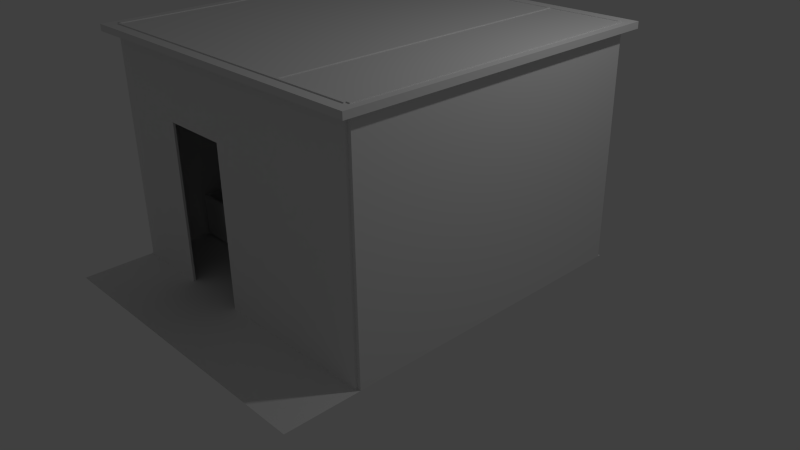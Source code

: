 # Source: environement.blend  (saved by Blender 2.75.0; exported with 4.5.12 LTS)
import bpy
from mathutils import Matrix  # noqa: F401  (used for matrix-valued properties, if any)

bpy.ops.wm.read_factory_settings(use_empty=True)
scene = bpy.context.scene
scene.name = 'Scene'

# ---- collections
col_collection_1 = bpy.data.collections.new('Collection 1'); scene.collection.children.link(col_collection_1)

# ---- world
world_world = bpy.data.worlds.new('World'); scene.world = world_world
world_world.color = (0.05088, 0.05088, 0.05088)
world_world.use_sun_shadow = False
world_world.sun_shadow_jitter_overblur = 0.0
world_world.cycles.sampling_method = 'MANUAL'
world_world.cycles.sample_map_resolution = 256

# ---- cameras
cam_camera = bpy.data.cameras.new('Camera')
cam_camera.clip_end = 100.0
cam_camera.lens = 35.0
cam_camera.sensor_width = 32.0
cam_camera.sensor_height = 18.0
cam_camera.ortho_scale = 7.314
cam_camera.dof.focus_distance = 0.0
cam_camera.dof.aperture_fstop = 128.0

# ---- lights
light_lamp = bpy.data.lights.new('Lamp', 'POINT')
light_lamp.transmission_factor = 0.0
light_lamp.cutoff_distance = 30.0
light_lamp.energy = 100.0
light_lamp.shadow_buffer_clip_start = 1.001
light_lamp.shadow_soft_size = 0.1
light_lamp.shadow_maximum_resolution = 0.006
light_lamp.use_absolute_resolution = True
light_lamp.cycles.use_multiple_importance_sampling = False

# ---- meshes
me_floor_walls = bpy.data.meshes.new('floor_walls')
me_floor_walls.from_pydata([(-2.0, -2.0, 0.0), (2.0, -2.0, 0.0), (-2.0, 2.0, 0.0), (2.0, 2.0, 0.0), (1.0, -2.0, 0.0), (1.0, 2.0, 0.0), (1.034, -2.0, 0.0), (1.034, 2.0, 0.0), (-2.0, -2.03, 0.0), (2.0, -2.03, 0.0), (1.0, -2.03, 0.0), (1.034, -2.03, 0.0), (-0.1305, 2.0, 0.0), (-0.1305, -2.0, 0.0), (-0.1305, -2.03, 0.0), (-0.9718, 2.0, 0.0), (-1.021, -2.0, 0.0), (-1.021, -2.03, 0.0), (-2.0, -2.914, 0.0), (-2.0, -2.944, 0.0), (2.0, -2.944, 0.0), (1.0, -2.944, 0.0), (1.034, -2.944, 0.0), (-0.1305, -2.944, 0.0), (-0.9718, -2.944, 0.0), (-2.0, -2.0, 0.0), (-2.0, 2.0, 0.0), (-2.0, -2.03, 0.0), (-2.0, -2.944, 0.0), (-2.054, -2.0, 0.0), (-2.054, 2.0, 0.0), (-2.03, -2.03, 0.0), (-2.03, -2.944, 0.0), (-2.0, 2.043, 0.0), (2.0, 2.043, 0.0), (1.0, 2.043, 0.0), (1.034, 2.043, 0.0), (-0.1305, 2.043, 0.0), (-0.9718, 2.043, 0.0), (-2.0, 2.043, 0.0), (-2.054, 2.043, 0.0), (-2.0, -0.008632, 0.0), (2.0, -0.008632, 0.0), (1.0, -0.008632, 0.0), (1.034, -0.008632, 0.0), (-0.1305, -0.008632, 0.0), (-0.9718, -0.008632, 0.0), (-2.0, -0.008632, 0.0), (-2.054, -0.008632, 0.0), (2.0, 0.8985, 0.0), (1.0, 0.8985, 0.0), (1.034, 0.8985, 0.0), (-0.1305, 0.8985, 0.0), (-0.9718, 0.8985, 0.0), (-2.0, 0.8985, 0.0), (-2.0, 0.8985, 0.0), (-2.054, 0.8985, 0.0), (2.045, -2.0, 0.0), (2.045, 2.0, 0.0), (2.045, -2.03, 0.0), (2.045, -2.944, 0.0), (2.045, 2.043, 0.0), (2.045, -0.008632, 0.0), (2.045, 0.8985, 0.0), (1.034, -2.0, 2.058), (2.0, -2.0, 2.058), (2.0, 0.8985, 2.034), (2.0, 2.0, 2.058), (-0.9718, 2.0, 2.058), (-2.0, 2.0, 2.058), (-0.1305, -2.0, 2.044), (1.0, -2.0, 2.058), (1.034, 2.0, 2.058), (1.0, 2.0, 2.058), (1.0, 0.8985, 2.034), (1.034, 0.8985, 2.034), (1.034, -2.03, 2.058), (2.0, -2.03, 2.058), (-0.1305, -2.03, 2.044), (1.0, -2.03, 2.058), (-2.0, -2.0, 2.058), (-2.0, -2.03, 2.058), (-0.1305, 2.0, 2.058), (-1.021, -2.0, 2.044), (-1.021, -2.03, 2.044), (-2.0, -0.008632, 2.034), (-2.0, -2.0, 2.058), (-2.054, -0.008632, 2.034), (-2.054, -2.0, 2.058), (-2.0, 2.0, 2.058), (-2.054, 2.0, 2.058), (-0.9718, 2.043, 2.058), (-2.0, 2.043, 2.058), (1.034, 2.043, 2.058), (1.0, 2.043, 2.058), (2.0, 2.043, 2.058), (-0.1305, 2.043, 2.058), (-2.0, 2.043, 2.058), (-2.054, 2.043, 2.058), (2.0, -0.008632, 2.034), (1.0, -0.008632, 2.034), (1.034, -0.008632, 2.034), (-2.0, 0.8985, 2.034), (-2.054, 0.8985, 2.034), (2.045, 0.8985, 2.034), (2.045, 2.0, 2.058), (2.045, -2.0, 2.058), (2.045, -0.008632, 2.034), (1.034, -2.0, 2.991), (2.0, -2.0, 2.991), (2.0, 0.8985, 2.991), (2.0, 2.0, 2.991), (-0.9718, 2.0, 2.991), (-2.0, 2.0, 2.991), (-0.1305, -2.0, 2.991), (1.0, -2.0, 2.991), (1.034, 2.0, 2.991), (1.0, 2.0, 2.991), (1.0, 0.8985, 2.991), (1.034, 0.8985, 2.991), (1.034, -2.03, 2.991), (2.0, -2.03, 2.991), (-0.1305, -2.03, 2.991), (1.0, -2.03, 2.991), (-2.0, -2.0, 2.991), (-2.0, -2.03, 2.991), (-0.1305, 2.0, 2.991), (-0.9718, -2.0, 2.991), (-0.9718, -2.03, 2.991), (-2.0, -0.008632, 2.991), (-2.0, -2.0, 2.991), (-2.054, -0.008632, 2.991), (-2.054, -2.0, 2.991), (-2.0, 2.0, 2.991), (-2.054, 2.0, 2.991), (-0.9718, 2.043, 2.991), (-2.0, 2.043, 2.991), (1.034, 2.043, 2.991), (1.0, 2.043, 2.991), (2.0, 2.043, 2.991), (-0.1305, 2.043, 2.991), (-2.0, 2.043, 2.991), (-2.054, 2.043, 2.991), (2.0, -0.008632, 2.991), (1.0, -0.008632, 2.991), (1.034, -0.008632, 2.991), (-2.0, 0.8985, 2.991), (-2.054, 0.8985, 2.991), (2.045, 0.8985, 2.991), (2.045, 2.0, 2.991), (2.045, -2.0, 2.991), (2.045, -0.008632, 2.991), (-2.166, -2.168, 2.897), (-2.166, -2.168, 2.98), (-2.166, 2.177, 2.897), (-2.166, 2.177, 2.98), (2.147, -2.168, 2.897), (2.147, -2.168, 2.98), (2.147, 2.177, 2.897), (2.147, 2.177, 2.98)], [], [(51, 49, 3, 7), (52, 50, 5, 12), (26, 39, 97, 89), (10, 11, 76, 79), (29, 25, 86, 88), (33, 2, 69, 92), (1, 57, 106, 65), (53, 52, 12, 15), (54, 53, 15, 2), (13, 16, 17, 14), (14, 17, 24, 23), (8, 0, 18, 19), (17, 8, 19, 24), (10, 14, 23, 21), (11, 10, 21, 22), (9, 11, 22, 20), (19, 8, 27, 28), (0, 25, 27, 8), (54, 2, 26, 55), (28, 27, 31, 32), (25, 29, 31, 27), (14, 10, 79, 78), (8, 17, 84, 81), (30, 56, 103, 90), (26, 2, 33, 39), (62, 63, 104, 107), (11, 9, 77, 76), (16, 0, 80, 83), (55, 26, 89, 102), (57, 62, 107, 106), (0, 41, 47, 25), (0, 16, 46, 41), (16, 13, 45, 46), (51, 7, 72, 75), (13, 4, 43, 45), (6, 1, 42, 44), (56, 48, 87, 103), (41, 54, 55, 47), (41, 46, 53, 54), (46, 45, 52, 53), (43, 44, 51, 50), (45, 43, 50, 52), (44, 42, 49, 51), (15, 12, 82, 68), (7, 3, 67, 72), (47, 55, 102, 85), (1, 9, 59, 57), (9, 20, 60, 59), (34, 3, 58, 61), (78, 122, 128, 84), (92, 69, 113, 136), (76, 77, 121, 120), (90, 103, 147, 134), (86, 85, 129, 130), (75, 72, 116, 119), (102, 89, 133, 146), (72, 67, 111, 116), (66, 99, 143, 110), (81, 84, 128, 125), (83, 80, 124, 127), (67, 95, 139, 111), (73, 74, 118, 117), (68, 82, 126, 112), (105, 67, 111, 149), (97, 98, 142, 141), (103, 87, 131, 147), (96, 91, 135, 140), (17, 16, 83, 84), (25, 47, 85, 86), (38, 33, 92, 91), (44, 43, 100, 101), (58, 3, 67, 105), (40, 30, 90, 98), (1, 6, 64, 65), (36, 35, 94, 93), (0, 8, 81, 80), (3, 49, 66, 67), (50, 51, 75, 74), (34, 36, 93, 95), (9, 1, 65, 77), (42, 1, 65, 99), (2, 15, 68, 69), (35, 37, 96, 94), (49, 42, 99, 66), (12, 5, 73, 82), (43, 4, 71, 100), (4, 13, 70, 71), (37, 38, 91, 96), (6, 44, 101, 64), (63, 58, 105, 104), (5, 50, 74, 73), (39, 40, 98, 97), (13, 14, 78, 70), (48, 29, 88, 87), (3, 34, 95, 67), (71, 70, 114, 115), (85, 102, 146, 129), (118, 119, 116, 117), (108, 115, 123, 120), (127, 124, 125, 128), (109, 108, 120, 121), (115, 114, 122, 123), (146, 133, 134, 147), (116, 111, 139, 137), (126, 117, 138, 140), (112, 126, 140, 135), (134, 133, 141, 142), (117, 116, 137, 138), (113, 112, 135, 136), (130, 129, 131, 132), (115, 108, 145, 144), (129, 146, 147, 131), (143, 109, 150, 151), (111, 110, 148, 149), (110, 143, 151, 148), (127, 128, 122, 114), (145, 119, 118, 144), (87, 88, 132, 131), (78, 79, 123, 122), (89, 97, 141, 133), (83, 127, 114, 70), (88, 86, 130, 132), (79, 76, 120, 123), (75, 119, 145, 101), (104, 105, 149, 148), (98, 90, 134, 142), (100, 144, 118, 74), (91, 92, 136, 135), (106, 107, 151, 150), (99, 65, 109, 143), (65, 64, 108, 109), (93, 94, 138, 137), (107, 104, 148, 151), (80, 81, 125, 124), (100, 71, 115, 144), (67, 66, 110, 111), (95, 93, 137, 139), (65, 106, 150, 109), (77, 65, 109, 121), (64, 101, 145, 108), (69, 68, 112, 113), (94, 96, 140, 138), (82, 73, 117, 126), (153, 155, 154, 152), (155, 159, 158, 154), (159, 157, 156, 158), (157, 153, 152, 156), (152, 154, 158, 156), (157, 159, 155, 153)])
me_floor_walls.use_remesh_preserve_volume = False
me_floor_walls.use_remesh_preserve_attributes = False
me_floor_walls.use_mirror_vertex_groups = False
me_floor_walls.update()
me_bet_struct = bpy.data.meshes.new('bet struct')
me_bet_struct.from_pydata([(-1.082, -0.05552, 0.003457), (-1.082, 1.944, 0.003457), (-1.082, -0.05552, 0.1435), (-1.082, 1.944, 0.1435), (-1.082, 1.983, 0.003457), (-1.082, 1.983, 0.1435), (-1.082, 1.944, 0.4891), (-1.082, 1.983, 0.4891), (-1.275, -0.05552, 0.003457), (-1.275, -0.05552, 0.1435), (-1.275, 1.944, 0.003457), (-1.275, 1.944, 0.1435), (-1.275, 1.983, 0.003457), (-1.275, 1.983, 0.1435), (-1.275, 1.944, 0.5371), (-1.275, 1.983, 0.5371), (-1.108, -0.05552, 0.003457), (-1.108, -0.05552, 0.1435), (-1.108, 1.944, 0.003457), (-1.108, 1.944, 0.1435), (-1.108, 1.983, 0.003457), (-1.108, 1.983, 0.1435), (-1.108, 1.944, 0.4891), (-1.108, 1.983, 0.4891), (-1.082, 1.944, 0.5303), (-1.082, 1.983, 0.5303), (-1.108, 1.944, 0.5303), (-1.108, 1.983, 0.5303), (-1.082, -0.07612, 0.003457), (-1.082, -0.07612, 0.1435), (-1.275, -0.07612, 0.003457), (-1.275, -0.07612, 0.1435), (-1.108, -0.07612, 0.003457), (-1.108, -0.07612, 0.1435), (-1.082, -0.05552, 0.3371), (-1.275, -0.05552, 0.3651), (-1.108, -0.05552, 0.3371), (-1.082, -0.07612, 0.3371), (-1.275, -0.07612, 0.3651), (-1.108, -0.07612, 0.3371), (-1.082, -0.05552, 0.3791), (-1.108, -0.05552, 0.3791), (-1.082, -0.07612, 0.3791), (-1.108, -0.07612, 0.3791), (-1.982, -0.05552, 0.003457), (-1.982, 1.944, 0.003457), (-1.982, -0.05552, 0.1435), (-1.982, 1.944, 0.1435), (-1.982, 1.983, 0.003457), (-1.982, 1.983, 0.1435), (-1.982, 1.944, 0.4891), (-1.982, 1.983, 0.4891), (-1.532, -0.05552, 0.003457), (-1.532, 1.944, 0.003457), (-1.532, -0.05552, 0.1435), (-1.532, 1.944, 0.1435), (-1.532, 1.983, 0.003457), (-1.532, 1.983, 0.1435), (-1.532, 1.944, 0.5629), (-1.532, 1.983, 0.5629), (-1.79, -0.05552, 0.003457), (-1.79, -0.05552, 0.1435), (-1.79, 1.944, 0.003457), (-1.79, 1.944, 0.1435), (-1.79, 1.983, 0.003457), (-1.79, 1.983, 0.1435), (-1.79, 1.944, 0.5371), (-1.79, 1.983, 0.5371), (-1.956, -0.05552, 0.003457), (-1.956, -0.05552, 0.1435), (-1.956, 1.944, 0.003457), (-1.956, 1.944, 0.1435), (-1.956, 1.983, 0.003457), (-1.956, 1.983, 0.1435), (-1.956, 1.944, 0.4891), (-1.956, 1.983, 0.4891), (-1.982, 1.944, 0.5303), (-1.982, 1.983, 0.5303), (-1.956, 1.944, 0.5303), (-1.956, 1.983, 0.5303), (-1.982, -0.07612, 0.003457), (-1.982, -0.07612, 0.1435), (-1.532, -0.07612, 0.003457), (-1.532, -0.07612, 0.1435), (-1.79, -0.07612, 0.003457), (-1.79, -0.07612, 0.1435), (-1.956, -0.07612, 0.003457), (-1.956, -0.07612, 0.1435), (-1.982, -0.05552, 0.3371), (-1.532, -0.05552, 0.3774), (-1.79, -0.05552, 0.3651), (-1.956, -0.05552, 0.3371), (-1.982, -0.07612, 0.3371), (-1.532, -0.07612, 0.3774), (-1.79, -0.07612, 0.3651), (-1.956, -0.07612, 0.3371), (-1.982, -0.05552, 0.3791), (-1.956, -0.05552, 0.3791), (-1.982, -0.07612, 0.3791), (-1.956, -0.07612, 0.3791)], [], [(16, 18, 1, 0), (17, 2, 3, 19), (17, 9, 35, 36), (0, 1, 3, 2), (3, 1, 4, 5), (3, 5, 7, 6), (7, 23, 27, 25), (19, 3, 6, 22), (13, 57, 59, 15), (12, 56, 57, 13), (10, 53, 56, 12), (18, 10, 12, 20), (20, 12, 13, 21), (21, 13, 15, 23), (55, 11, 14, 58), (58, 14, 15, 59), (52, 8, 30, 82), (54, 9, 11, 55), (52, 53, 10, 8), (5, 21, 23, 7), (4, 20, 21, 5), (1, 18, 20, 4), (11, 19, 22, 14), (14, 22, 23, 15), (33, 29, 37, 39), (9, 17, 19, 11), (8, 10, 18, 16), (26, 24, 25, 27), (23, 22, 26, 27), (22, 6, 24, 26), (6, 7, 25, 24), (32, 28, 29, 33), (82, 30, 31, 83), (30, 32, 33, 31), (16, 0, 28, 32), (8, 16, 32, 30), (29, 2, 34, 37), (0, 2, 29, 28), (39, 37, 42, 43), (36, 35, 38, 39), (35, 89, 93, 38), (31, 33, 39, 38), (2, 17, 36, 34), (83, 31, 38, 93), (9, 54, 89, 35), (40, 41, 43, 42), (37, 34, 40, 42), (36, 39, 43, 41), (34, 36, 41, 40), (68, 44, 45, 70), (69, 71, 47, 46), (69, 91, 90, 61), (44, 46, 47, 45), (47, 49, 48, 45), (47, 50, 51, 49), (51, 77, 79, 75), (71, 74, 50, 47), (65, 67, 59, 57), (64, 65, 57, 56), (62, 64, 56, 53), (70, 72, 64, 62), (72, 73, 65, 64), (73, 75, 67, 65), (55, 58, 66, 63), (58, 59, 67, 66), (52, 82, 84, 60), (54, 55, 63, 61), (52, 60, 62, 53), (49, 51, 75, 73), (48, 49, 73, 72), (45, 48, 72, 70), (63, 66, 74, 71), (66, 67, 75, 74), (87, 95, 92, 81), (61, 63, 71, 69), (60, 68, 70, 62), (78, 79, 77, 76), (75, 79, 78, 74), (74, 78, 76, 50), (50, 76, 77, 51), (86, 87, 81, 80), (82, 83, 85, 84), (84, 85, 87, 86), (68, 86, 80, 44), (54, 83, 82, 52), (60, 84, 86, 68), (81, 92, 88, 46), (44, 80, 81, 46), (95, 99, 98, 92), (91, 95, 94, 90), (90, 94, 93, 89), (85, 94, 95, 87), (54, 89, 93, 83), (46, 88, 91, 69), (83, 93, 94, 85), (61, 90, 89, 54), (96, 98, 99, 97), (92, 98, 96, 88), (91, 97, 99, 95), (88, 96, 97, 91)])
me_bet_struct.materials.append(None)
me_bet_struct.use_remesh_preserve_volume = False
me_bet_struct.use_remesh_preserve_attributes = False
me_bet_struct.use_mirror_vertex_groups = False
me_bet_struct.update()
me_mattress = bpy.data.meshes.new('mattress')
me_mattress.from_pydata([(-1.982, -0.03252, 0.1716), (-1.959, -0.03252, 0.1486), (-1.959, -0.05552, 0.1716), (-1.975, -0.03252, 0.1553), (-1.972, -0.0458, 0.1583), (-1.959, -0.04878, 0.1553), (-1.975, -0.04878, 0.1716), (-1.105, -0.05552, 0.1716), (-1.105, -0.03252, 0.1486), (-1.082, -0.03252, 0.1716), (-1.105, -0.04878, 0.1553), (-1.092, -0.0458, 0.1583), (-1.089, -0.03252, 0.1553), (-1.089, -0.04878, 0.1716), (-1.982, 1.921, 0.1716), (-1.959, 1.944, 0.1716), (-1.959, 1.921, 0.1486), (-1.975, 1.938, 0.1716), (-1.972, 1.935, 0.1583), (-1.959, 1.938, 0.1553), (-1.975, 1.921, 0.1553), (-1.082, 1.921, 0.1716), (-1.105, 1.921, 0.1486), (-1.105, 1.944, 0.1716), (-1.089, 1.921, 0.1553), (-1.092, 1.935, 0.1583), (-1.105, 1.938, 0.1553), (-1.089, 1.938, 0.1716), (-1.982, -0.03252, 0.2656), (-1.959, -0.05552, 0.2656), (-1.959, -0.03252, 0.2886), (-1.975, -0.04878, 0.2656), (-1.972, -0.0458, 0.2788), (-1.959, -0.04878, 0.2818), (-1.975, -0.03252, 0.2818), (-1.105, -0.05552, 0.2656), (-1.082, -0.03252, 0.2656), (-1.105, -0.03252, 0.2886), (-1.089, -0.04878, 0.2656), (-1.092, -0.0458, 0.2788), (-1.089, -0.03252, 0.2818), (-1.105, -0.04878, 0.2818), (-1.982, 1.921, 0.2656), (-1.959, 1.921, 0.2886), (-1.959, 1.944, 0.2656), (-1.975, 1.921, 0.2818), (-1.972, 1.935, 0.2788), (-1.959, 1.938, 0.2818), (-1.975, 1.938, 0.2656), (-1.082, 1.921, 0.2656), (-1.105, 1.944, 0.2656), (-1.105, 1.921, 0.2886), (-1.089, 1.938, 0.2656), (-1.092, 1.935, 0.2788), (-1.105, 1.938, 0.2818), (-1.089, 1.921, 0.2818)], [], [(2, 7, 35, 29), (30, 37, 51, 43), (14, 0, 28, 42), (23, 15, 44, 50), (9, 21, 49, 36), (0, 3, 4, 6), (1, 5, 4, 3), (2, 6, 4, 5), (7, 10, 11, 13), (8, 12, 11, 10), (9, 13, 11, 12), (14, 17, 18, 20), (15, 19, 18, 17), (16, 20, 18, 19), (21, 24, 25, 27), (22, 26, 25, 24), (23, 27, 25, 26), (28, 31, 32, 34), (29, 33, 32, 31), (30, 34, 32, 33), (35, 38, 39, 41), (36, 40, 39, 38), (37, 41, 39, 40), (42, 45, 46, 48), (43, 47, 46, 45), (44, 48, 46, 47), (49, 52, 53, 55), (50, 54, 53, 52), (51, 55, 53, 54), (16, 1, 3, 20), (20, 3, 0, 14), (1, 8, 10, 5), (5, 10, 7, 2), (8, 22, 24, 12), (12, 24, 21, 9), (22, 16, 19, 26), (26, 19, 15, 23), (42, 28, 34, 45), (45, 34, 30, 43), (29, 35, 41, 33), (33, 41, 37, 30), (36, 49, 55, 40), (40, 55, 51, 37), (50, 44, 47, 54), (54, 47, 43, 51), (14, 42, 48, 17), (17, 48, 44, 15), (49, 21, 27, 52), (52, 27, 23, 50), (9, 36, 38, 13), (13, 38, 35, 7), (28, 0, 6, 31), (31, 6, 2, 29), (1, 16, 22, 8)])
me_mattress.polygons.foreach_set('use_smooth', [True] * 54)
me_mattress.use_remesh_preserve_volume = False
me_mattress.use_remesh_preserve_attributes = False
me_mattress.use_mirror_vertex_groups = False
me_mattress.update()
me_nightstand = bpy.data.meshes.new('nightstand')
me_nightstand.from_pydata([(-1.077, 1.602, 0.5774), (-1.077, 1.602, 0.5987), (-1.063, 1.639, 0.5774), (-1.077, 1.63, 0.5774), (-1.048, 1.63, 0.5987), (-1.063, 1.639, 0.4474), (-1.063, 1.612, 0.5774), (-1.036, 1.612, 0.4474), (-1.063, 1.612, 0.4474), (-1.036, 1.612, 0.5774), (-1.048, 1.602, 0.5774), (-1.048, 1.602, 0.5987), (-1.036, 1.639, 0.4474), (-1.077, 1.63, 0.5987), (-1.063, 1.639, 0.00197), (-1.036, 1.639, 0.00197), (-1.063, 1.612, 0.00197), (-1.036, 1.612, 0.00197), (-1.036, 1.612, 0.2678), (-1.036, 1.639, 0.2678), (-1.063, 1.639, 0.2678), (-1.063, 1.612, 0.2678), (-1.036, 1.612, 0.1968), (-1.036, 1.639, 0.1968), (-1.063, 1.639, 0.1968), (-1.063, 1.612, 0.1968), (-1.036, 1.639, 0.2084), (-1.063, 1.639, 0.2084), (-1.063, 1.612, 0.2084), (-1.036, 1.612, 0.2084), (-1.036, 1.612, 0.5672), (-1.063, 1.612, 0.5672), (-1.063, 1.639, 0.5672), (-1.036, 1.612, 0.4576), (-1.063, 1.612, 0.4576), (-1.063, 1.639, 0.4576), (-1.04, 1.63, 0.5987), (-1.04, 1.602, 0.5987), (-1.04, 1.602, 0.5774), (-1.029, 1.612, 0.5774), (-1.029, 1.612, 0.4474), (-1.029, 1.639, 0.4474), (-1.029, 1.612, 0.5672), (-1.029, 1.612, 0.4576), (-1.077, 2.002, 0.5774), (-1.077, 2.002, 0.5987), (-1.063, 1.964, 0.5774), (-1.077, 1.973, 0.5774), (-1.048, 1.973, 0.5987), (-1.063, 1.964, 0.4474), (-1.063, 1.991, 0.5774), (-1.036, 1.991, 0.4474), (-1.063, 1.802, 0.4474), (-1.063, 1.802, 0.5774), (-1.063, 1.991, 0.4474), (-1.036, 1.991, 0.5774), (-1.077, 1.802, 0.5774), (-1.077, 1.802, 0.5987), (-1.048, 2.002, 0.5774), (-1.048, 1.802, 0.5987), (-1.036, 1.802, 0.4474), (-1.048, 2.002, 0.5987), (-1.036, 1.964, 0.4474), (-1.077, 1.973, 0.5987), (-1.063, 1.964, 0.00197), (-1.036, 1.964, 0.00197), (-1.063, 1.991, 0.00197), (-1.036, 1.991, 0.00197), (-1.036, 1.991, 0.2678), (-1.036, 1.964, 0.2678), (-1.063, 1.964, 0.2678), (-1.063, 1.991, 0.2678), (-1.036, 1.991, 0.1968), (-1.036, 1.964, 0.1968), (-1.063, 1.964, 0.1968), (-1.063, 1.991, 0.1968), (-1.036, 1.802, 0.1968), (-1.036, 1.802, 0.2678), (-1.063, 1.802, 0.1968), (-1.063, 1.802, 0.2678), (-1.036, 1.964, 0.2084), (-1.063, 1.964, 0.2084), (-1.063, 1.991, 0.2084), (-1.036, 1.991, 0.2084), (-1.036, 1.802, 0.2084), (-1.063, 1.802, 0.2084), (-1.036, 1.991, 0.5672), (-1.063, 1.802, 0.5672), (-1.063, 1.991, 0.5672), (-1.063, 1.964, 0.5672), (-1.036, 1.991, 0.4576), (-1.063, 1.802, 0.4576), (-1.063, 1.991, 0.4576), (-1.063, 1.964, 0.4576), (-1.04, 1.973, 0.5987), (-1.029, 1.802, 0.4474), (-1.04, 2.002, 0.5987), (-1.04, 2.002, 0.5774), (-1.029, 1.991, 0.5774), (-1.029, 1.991, 0.4474), (-1.04, 1.802, 0.5987), (-1.029, 1.964, 0.4474), (-1.029, 1.991, 0.5672), (-1.029, 1.991, 0.4576), (-1.029, 1.952, 0.5672), (-1.029, 1.952, 0.4576), (-0.5669, 1.602, 0.5774), (-0.5669, 1.602, 0.5987), (-0.5805, 1.639, 0.5774), (-0.5669, 1.63, 0.5774), (-0.5955, 1.63, 0.5987), (-0.5805, 1.639, 0.4474), (-0.5805, 1.612, 0.5774), (-0.6075, 1.612, 0.4474), (-0.5805, 1.612, 0.4474), (-0.6075, 1.612, 0.5774), (-0.5955, 1.602, 0.5774), (-0.8219, 1.602, 0.5987), (-0.8219, 1.602, 0.5774), (-0.8219, 1.612, 0.5774), (-0.5955, 1.602, 0.5987), (-0.8219, 1.612, 0.4474), (-0.6075, 1.639, 0.4474), (-0.5669, 1.63, 0.5987), (-0.8219, 1.639, 0.4474), (-0.8219, 1.63, 0.5987), (-0.5805, 1.639, 0.00197), (-0.6075, 1.639, 0.00197), (-0.5805, 1.612, 0.00197), (-0.6075, 1.612, 0.00197), (-0.6075, 1.612, 0.2678), (-0.6075, 1.639, 0.2678), (-0.5805, 1.639, 0.2678), (-0.5805, 1.612, 0.2678), (-0.6075, 1.612, 0.1968), (-0.6075, 1.639, 0.1968), (-0.5805, 1.639, 0.1968), (-0.5805, 1.612, 0.1968), (-0.8219, 1.639, 0.1968), (-0.8219, 1.639, 0.2678), (-0.8219, 1.612, 0.2678), (-0.8219, 1.612, 0.1968), (-0.6075, 1.639, 0.2084), (-0.5805, 1.639, 0.2084), (-0.5805, 1.612, 0.2084), (-0.6075, 1.612, 0.2084), (-0.8219, 1.639, 0.2084), (-0.8219, 1.612, 0.2084), (-0.6075, 1.612, 0.5672), (-0.5805, 1.612, 0.5672), (-0.8219, 1.612, 0.5672), (-0.5805, 1.639, 0.5672), (-0.6075, 1.612, 0.4576), (-0.5805, 1.612, 0.4576), (-0.8219, 1.612, 0.4576), (-0.5805, 1.639, 0.4576), (-0.6035, 1.63, 0.5987), (-0.6035, 1.602, 0.5987), (-0.6035, 1.602, 0.5774), (-0.6152, 1.612, 0.5774), (-0.6152, 1.612, 0.4474), (-0.6152, 1.639, 0.4474), (-0.6152, 1.612, 0.5672), (-0.6152, 1.612, 0.4576), (-0.5669, 2.002, 0.5774), (-0.5669, 2.002, 0.5987), (-0.5805, 1.964, 0.5774), (-0.5669, 1.973, 0.5774), (-0.5955, 1.973, 0.5987), (-0.5805, 1.964, 0.4474), (-0.8219, 1.802, 0.5987), (-0.8219, 1.802, 0.4474), (-0.5805, 1.991, 0.5774), (-0.6075, 1.991, 0.4474), (-0.5805, 1.802, 0.4474), (-0.5805, 1.802, 0.5774), (-0.5805, 1.991, 0.4474), (-0.6075, 1.991, 0.5774), (-0.5669, 1.802, 0.5774), (-0.5669, 1.802, 0.5987), (-0.5955, 2.002, 0.5774), (-0.5955, 1.802, 0.5987), (-0.8219, 2.002, 0.5987), (-0.8219, 2.002, 0.5774), (-0.6075, 1.802, 0.4474), (-0.8219, 1.991, 0.5774), (-0.5955, 2.002, 0.5987), (-0.8219, 1.991, 0.4474), (-0.6075, 1.964, 0.4474), (-0.5669, 1.973, 0.5987), (-0.8219, 1.964, 0.4474), (-0.8219, 1.973, 0.5987), (-0.5805, 1.964, 0.00197), (-0.6075, 1.964, 0.00197), (-0.5805, 1.991, 0.00197), (-0.6075, 1.991, 0.00197), (-0.6075, 1.991, 0.2678), (-0.6075, 1.964, 0.2678), (-0.5805, 1.964, 0.2678), (-0.5805, 1.991, 0.2678), (-0.6075, 1.991, 0.1968), (-0.6075, 1.964, 0.1968), (-0.5805, 1.964, 0.1968), (-0.5805, 1.991, 0.1968), (-0.8219, 1.964, 0.1968), (-0.8219, 1.964, 0.2678), (-0.8219, 1.991, 0.2678), (-0.8219, 1.991, 0.1968), (-0.6075, 1.802, 0.1968), (-0.6075, 1.802, 0.2678), (-0.5805, 1.802, 0.1968), (-0.5805, 1.802, 0.2678), (-0.6075, 1.964, 0.2084), (-0.5805, 1.964, 0.2084), (-0.5805, 1.991, 0.2084), (-0.6075, 1.991, 0.2084), (-0.8219, 1.964, 0.2084), (-0.8219, 1.991, 0.2084), (-0.6075, 1.802, 0.2084), (-0.5805, 1.802, 0.2084), (-0.8219, 1.802, 0.1968), (-0.8219, 1.802, 0.1968), (-0.8219, 1.802, 0.1968), (-0.8219, 1.802, 0.2084), (-0.8219, 1.802, 0.2084), (-0.8219, 1.802, 0.2084), (-0.6075, 1.991, 0.5672), (-0.5805, 1.802, 0.5672), (-0.5805, 1.991, 0.5672), (-0.8219, 1.991, 0.5672), (-0.5805, 1.964, 0.5672), (-0.6075, 1.991, 0.4576), (-0.5805, 1.802, 0.4576), (-0.5805, 1.991, 0.4576), (-0.8219, 1.991, 0.4576), (-0.5805, 1.964, 0.4576), (-0.6035, 1.973, 0.5987), (-0.6152, 1.802, 0.4474), (-0.6035, 2.002, 0.5987), (-0.6035, 2.002, 0.5774), (-0.6152, 1.991, 0.5774), (-0.6152, 1.991, 0.4474), (-0.6035, 1.802, 0.5987), (-0.6152, 1.964, 0.4474), (-0.6152, 1.991, 0.5672), (-0.6152, 1.991, 0.4576), (-0.6152, 1.952, 0.5672), (-0.8219, 1.952, 0.5672), (-0.8219, 1.952, 0.4576), (-0.6152, 1.952, 0.4576)], [], [(37, 36, 4, 11), (11, 4, 13, 1), (16, 14, 15, 17), (11, 1, 0, 10), (13, 57, 56, 3), (43, 33, 7, 40), (33, 34, 8, 7), (10, 0, 6, 9), (1, 13, 3, 0), (37, 11, 10, 38), (41, 95, 171, 124), (35, 91, 52, 5), (4, 59, 57, 13), (5, 52, 60, 12), (38, 10, 9, 39), (36, 100, 59, 4), (40, 41, 124, 121), (3, 56, 53, 2), (34, 35, 5, 8), (0, 3, 2, 6), (24, 23, 15, 14), (23, 22, 17, 15), (25, 24, 14, 16), (22, 25, 16, 17), (7, 8, 21, 18), (8, 5, 20, 21), (12, 7, 18, 19), (5, 12, 19, 20), (29, 28, 25, 22), (28, 27, 24, 25), (29, 22, 141, 147), (23, 24, 78, 76), (19, 18, 140, 139), (22, 23, 138, 141), (26, 19, 139, 146), (27, 20, 79, 85), (20, 19, 77, 79), (23, 76, 222, 220), (19, 26, 84, 77), (24, 27, 85, 78), (84, 26, 223, 225), (18, 29, 147, 140), (21, 20, 27, 28), (18, 21, 28, 29), (138, 23, 220, 221), (26, 146, 224, 223), (6, 2, 32, 31), (2, 53, 87, 32), (9, 6, 31, 30), (39, 9, 30, 42), (31, 32, 35, 34), (32, 87, 91, 35), (30, 31, 34, 33), (42, 30, 33, 43), (150, 42, 104, 247), (119, 39, 42, 150), (7, 12, 41, 40), (125, 170, 100, 36), (118, 38, 39, 119), (12, 60, 95, 41), (117, 37, 38, 118), (154, 43, 40, 121), (117, 125, 36, 37), (96, 61, 48, 94), (61, 45, 63, 48), (66, 67, 65, 64), (61, 58, 44, 45), (63, 47, 56, 57), (103, 99, 51, 90), (90, 51, 54, 92), (58, 55, 50, 44), (45, 44, 47, 63), (96, 97, 58, 61), (101, 190, 171, 95), (93, 49, 52, 91), (48, 63, 57, 59), (49, 62, 60, 52), (97, 98, 55, 58), (94, 48, 59, 100), (99, 187, 190, 101), (47, 46, 53, 56), (92, 54, 49, 93), (44, 50, 46, 47), (74, 64, 65, 73), (73, 65, 67, 72), (75, 66, 64, 74), (72, 67, 66, 75), (51, 68, 71, 54), (54, 71, 70, 49), (62, 69, 68, 51), (49, 70, 69, 62), (83, 72, 75, 82), (82, 75, 74, 81), (83, 217, 207, 72), (73, 76, 78, 74), (69, 205, 206, 68), (72, 207, 204, 73), (80, 216, 205, 69), (85, 78, 76, 84), (81, 85, 79, 70), (70, 79, 77, 69), (73, 220, 222, 76), (69, 77, 84, 80), (74, 78, 85, 81), (79, 85, 84, 77), (84, 225, 223, 80), (68, 206, 217, 83), (71, 82, 81, 70), (68, 83, 82, 71), (76, 222, 225, 84), (204, 221, 220, 73), (80, 223, 224, 216), (50, 88, 89, 46), (46, 89, 87, 53), (55, 86, 88, 50), (98, 102, 86, 55), (88, 92, 93, 89), (89, 93, 91, 87), (86, 90, 92, 88), (102, 103, 90, 86), (229, 234, 103, 102), (185, 229, 102, 98), (51, 99, 101, 62), (191, 94, 100, 170), (183, 185, 98, 97), (62, 101, 95, 60), (182, 183, 97, 96), (234, 187, 99, 103), (182, 96, 94, 191), (247, 104, 105, 248), (43, 154, 248, 105), (42, 43, 105, 104), (157, 120, 110, 156), (120, 107, 123, 110), (128, 129, 127, 126), (120, 116, 106, 107), (123, 109, 178, 179), (163, 160, 113, 152), (152, 113, 114, 153), (116, 115, 112, 106), (107, 106, 109, 123), (157, 158, 116, 120), (161, 124, 171, 237), (155, 111, 174, 232), (110, 123, 179, 181), (111, 122, 184, 174), (158, 159, 115, 116), (156, 110, 181, 242), (160, 121, 124, 161), (109, 108, 175, 178), (153, 114, 111, 155), (106, 112, 108, 109), (136, 126, 127, 135), (135, 127, 129, 134), (137, 128, 126, 136), (134, 129, 128, 137), (113, 130, 133, 114), (114, 133, 132, 111), (122, 131, 130, 113), (111, 132, 131, 122), (145, 134, 137, 144), (144, 137, 136, 143), (145, 147, 141, 134), (135, 208, 210, 136), (146, 138, 141, 147), (131, 139, 140, 130), (134, 141, 138, 135), (142, 146, 139, 131), (143, 219, 211, 132), (132, 211, 209, 131), (135, 220, 222, 208), (131, 209, 218, 142), (136, 210, 219, 143), (218, 225, 223, 142), (139, 146, 147, 140), (130, 140, 147, 145), (133, 144, 143, 132), (130, 145, 144, 133), (146, 224, 221, 138), (138, 221, 220, 135), (142, 223, 224, 146), (112, 149, 151, 108), (108, 151, 227, 175), (115, 148, 149, 112), (159, 162, 148, 115), (149, 153, 155, 151), (151, 155, 232, 227), (148, 152, 153, 149), (162, 163, 152, 148), (150, 247, 246, 162), (119, 150, 162, 159), (113, 160, 161, 122), (125, 156, 242, 170), (118, 119, 159, 158), (122, 161, 237, 184), (117, 118, 158, 157), (154, 121, 160, 163), (117, 157, 156, 125), (238, 236, 168, 186), (186, 168, 189, 165), (194, 192, 193, 195), (186, 165, 164, 180), (189, 179, 178, 167), (245, 231, 173, 241), (231, 233, 176, 173), (180, 164, 172, 177), (165, 189, 167, 164), (238, 186, 180, 239), (243, 237, 171, 190), (235, 232, 174, 169), (168, 181, 179, 189), (169, 174, 184, 188), (239, 180, 177, 240), (236, 242, 181, 168), (241, 243, 190, 187), (167, 178, 175, 166), (233, 235, 169, 176), (164, 167, 166, 172), (202, 201, 193, 192), (201, 200, 195, 193), (203, 202, 192, 194), (200, 203, 194, 195), (173, 176, 199, 196), (176, 169, 198, 199), (188, 173, 196, 197), (169, 188, 197, 198), (215, 214, 203, 200), (214, 213, 202, 203), (215, 200, 207, 217), (201, 202, 210, 208), (216, 217, 207, 204), (197, 196, 206, 205), (200, 201, 204, 207), (212, 197, 205, 216), (219, 218, 208, 210), (213, 198, 211, 219), (198, 197, 209, 211), (201, 208, 222, 220), (197, 212, 218, 209), (202, 213, 219, 210), (211, 209, 218, 219), (218, 212, 223, 225), (205, 206, 217, 216), (196, 215, 217, 206), (199, 198, 213, 214), (196, 199, 214, 215), (223, 220, 222, 225), (220, 223, 224, 221), (208, 218, 225, 222), (216, 204, 221, 224), (204, 201, 220, 221), (212, 216, 224, 223), (172, 166, 230, 228), (166, 175, 227, 230), (177, 172, 228, 226), (240, 177, 226, 244), (228, 230, 235, 233), (230, 227, 232, 235), (226, 228, 233, 231), (244, 226, 231, 245), (229, 244, 245, 234), (185, 240, 244, 229), (173, 188, 243, 241), (191, 170, 242, 236), (183, 239, 240, 185), (188, 184, 237, 243), (182, 238, 239, 183), (234, 245, 241, 187), (182, 191, 236, 238), (247, 248, 249, 246), (163, 249, 248, 154), (162, 246, 249, 163)])
me_nightstand.use_remesh_preserve_volume = False
me_nightstand.use_remesh_preserve_attributes = False
me_nightstand.use_mirror_vertex_groups = False
me_nightstand.update()
me_nightstand_drawer = bpy.data.meshes.new('nightstand.drawer')
me_nightstand_drawer.from_pydata([(-1.025, 1.952, 0.5664), (-1.025, 1.952, 0.4584), (-1.025, 1.604, 0.5664), (-1.025, 1.604, 0.4584), (-1.025, 1.943, 0.4584), (-1.025, 1.943, 0.5664), (-1.025, 1.615, 0.5664), (-1.025, 1.615, 0.4584), (-1.013, 1.952, 0.5664), (-1.013, 1.952, 0.4584), (-1.013, 1.604, 0.5664), (-1.013, 1.604, 0.4584), (-1.013, 1.943, 0.5664), (-1.013, 1.943, 0.4584), (-1.013, 1.615, 0.5664), (-1.013, 1.615, 0.4584), (-1.013, 1.943, 0.4666), (-1.013, 1.615, 0.4666), (-0.8297, 1.605, 0.5064), (-0.8297, 1.593, 0.5064), (-0.8329, 1.605, 0.5142), (-0.8329, 1.593, 0.5142), (-0.8297, 1.605, 0.522), (-0.8297, 1.593, 0.522), (-0.8321, 1.589, 0.5019), (-0.8372, 1.589, 0.5142), (-0.8321, 1.589, 0.5264), (-0.8321, 1.581, 0.5018), (-0.8372, 1.581, 0.5142), (-0.8321, 1.581, 0.5265), (-0.8304, 1.578, 0.5068), (-0.8335, 1.578, 0.5142), (-0.8304, 1.578, 0.5216), (-0.6193, 1.952, 0.5664), (-0.8219, 1.952, 0.5664), (-0.8219, 1.952, 0.4584), (-0.6193, 1.952, 0.4584), (-0.6193, 1.604, 0.5664), (-0.8219, 1.604, 0.5664), (-0.8219, 1.604, 0.4584), (-0.6193, 1.604, 0.4584), (-0.8219, 1.943, 0.4584), (-0.6193, 1.943, 0.4584), (-0.6193, 1.943, 0.5664), (-0.8219, 1.943, 0.5664), (-0.8219, 1.615, 0.4584), (-0.6193, 1.615, 0.5664), (-0.6193, 1.615, 0.4584), (-0.8219, 1.615, 0.5664), (-0.6303, 1.952, 0.5664), (-0.6303, 1.952, 0.4584), (-0.6303, 1.604, 0.5664), (-0.6303, 1.604, 0.4584), (-0.6303, 1.943, 0.5664), (-0.6303, 1.943, 0.4584), (-0.6303, 1.615, 0.5664), (-0.6303, 1.615, 0.4584), (-0.8219, 1.615, 0.4666), (-0.8219, 1.943, 0.4666), (-0.6303, 1.943, 0.4666), (-0.6303, 1.615, 0.4666), (-0.8219, 1.605, 0.5252), (-0.8219, 1.593, 0.5252), (-0.8219, 1.605, 0.5032), (-0.8219, 1.593, 0.5032), (-0.8141, 1.605, 0.5064), (-0.8141, 1.593, 0.5064), (-0.8109, 1.605, 0.5142), (-0.8109, 1.593, 0.5142), (-0.8141, 1.605, 0.522), (-0.8141, 1.593, 0.522), (-0.8219, 1.581, 0.5317), (-0.8219, 1.589, 0.5315), (-0.8219, 1.589, 0.4969), (-0.8117, 1.589, 0.5019), (-0.8066, 1.589, 0.5142), (-0.8117, 1.589, 0.5264), (-0.8219, 1.578, 0.5246), (-0.8219, 1.581, 0.4967), (-0.8117, 1.581, 0.5018), (-0.8065, 1.581, 0.5142), (-0.8117, 1.581, 0.5265), (-0.8219, 1.578, 0.5037), (-0.8134, 1.578, 0.5068), (-0.8103, 1.578, 0.5142), (-0.8134, 1.578, 0.5216), (-0.8219, 1.578, 0.5142)], [], [(8, 9, 1, 0), (10, 2, 3, 11), (15, 45, 39, 11), (14, 6, 2, 10), (6, 7, 3, 2), (0, 1, 4, 5), (8, 0, 5, 12), (9, 35, 41, 13), (5, 4, 7, 6), (12, 5, 6, 14), (13, 41, 45, 15), (4, 13, 15, 7), (44, 12, 16, 58), (1, 9, 13, 4), (34, 8, 12, 44), (48, 14, 10, 38), (7, 15, 11, 3), (38, 10, 11, 39), (34, 35, 9, 8), (58, 16, 17, 57), (14, 48, 57, 17), (12, 14, 17, 16), (63, 64, 19, 18), (18, 19, 21, 20), (22, 23, 62, 61), (20, 21, 23, 22), (19, 64, 73, 24), (23, 21, 25, 26), (24, 73, 78, 27), (26, 25, 28, 29), (62, 23, 26, 72), (21, 19, 24, 25), (29, 28, 31, 32), (28, 27, 30, 31), (72, 26, 29, 71), (25, 24, 27, 28), (30, 82, 86, 31), (31, 86, 77, 32), (27, 78, 82, 30), (71, 29, 32, 77), (49, 33, 36, 50), (51, 52, 40, 37), (56, 52, 39, 45), (55, 51, 37, 46), (46, 37, 40, 47), (33, 43, 42, 36), (49, 53, 43, 33), (50, 54, 41, 35), (43, 46, 47, 42), (53, 55, 46, 43), (54, 56, 45, 41), (42, 47, 56, 54), (44, 58, 59, 53), (36, 42, 54, 50), (34, 44, 53, 49), (48, 38, 51, 55), (47, 40, 52, 56), (38, 39, 52, 51), (34, 49, 50, 35), (58, 57, 60, 59), (55, 60, 57, 48), (53, 59, 60, 55), (63, 65, 66, 64), (65, 67, 68, 66), (69, 61, 62, 70), (67, 69, 70, 68), (66, 74, 73, 64), (70, 76, 75, 68), (74, 79, 78, 73), (76, 81, 80, 75), (62, 72, 76, 70), (68, 75, 74, 66), (81, 85, 84, 80), (80, 84, 83, 79), (72, 71, 81, 76), (75, 80, 79, 74), (83, 84, 86, 82), (84, 85, 77, 86), (79, 83, 82, 78), (71, 77, 85, 81)])
me_nightstand_drawer.polygons.foreach_set('use_smooth', [0, 0, 0, 0, 0, 0, 0, 0, 0, 0, 0, 0, 0, 0, 0, 0, 0, 0, 0, 0, 0, 0, 1, 1, 1, 1, 1, 1, 1, 1, 1, 1, 1, 1, 1, 1, 1, 1, 1, 1, 0, 0, 0, 0, 0, 0, 0, 0, 0, 0, 0, 0, 0, 0, 0, 0, 0, 0, 0, 0, 0, 0, 1, 1, 1, 1, 1, 1, 1, 1, 1, 1, 1, 1, 1, 1, 1, 1, 1, 1])
me_nightstand_drawer.use_remesh_preserve_volume = False
me_nightstand_drawer.use_remesh_preserve_attributes = False
me_nightstand_drawer.use_mirror_vertex_groups = False
me_nightstand_drawer.update()
me_bookshelf = bpy.data.meshes.new('bookshelf')
me_bookshelf.from_pydata([(0.3703, 1.679, 0.01935), (0.3703, 1.679, 1.17), (-0.4297, 1.679, 0.01935), (-0.4297, 1.679, 1.17), (0.3703, 1.959, 0.01935), (0.3703, 1.959, 1.17), (-0.4297, 1.959, 0.01935), (-0.4297, 1.959, 1.17), (0.3703, 1.679, 0.2111), (0.3703, 1.679, 0.4029), (0.3703, 1.679, 0.5947), (0.3703, 1.679, 0.7865), (0.3703, 1.679, 0.9783), (-0.4297, 1.679, 0.9783), (-0.4297, 1.679, 0.7865), (-0.4297, 1.679, 0.5947), (-0.4297, 1.679, 0.4029), (-0.4297, 1.679, 0.2111), (-0.4297, 1.959, 0.9783), (-0.4297, 1.959, 0.7865), (-0.4297, 1.959, 0.5947), (-0.4297, 1.959, 0.4029), (-0.4297, 1.959, 0.2111), (0.3703, 1.959, 0.9783), (0.3703, 1.959, 0.7865), (0.3703, 1.959, 0.5947), (0.3703, 1.959, 0.4029), (0.3703, 1.959, 0.2111), (0.3606, 1.679, 0.05922), (0.3606, 1.679, 1.13), (-0.42, 1.679, 0.05922), (-0.42, 1.679, 1.13), (0.3623, 1.936, 0.05191), (0.3623, 1.936, 1.138), (-0.4218, 1.936, 0.05191), (-0.4218, 1.936, 1.138), (0.358, 1.679, 0.2364), (0.358, 1.679, 0.3777), (0.358, 1.679, 0.5695), (0.358, 1.679, 0.7613), (0.358, 1.679, 0.9531), (-0.4175, 1.679, 0.9531), (-0.4175, 1.679, 0.7613), (-0.4175, 1.679, 0.5695), (-0.4175, 1.679, 0.3777), (-0.4175, 1.679, 0.2364), (-0.4206, 1.933, 0.9595), (-0.4206, 1.933, 0.7677), (-0.4206, 1.933, 0.5759), (-0.4206, 1.933, 0.3842), (-0.4206, 1.933, 0.2299), (0.3611, 1.933, 0.9595), (0.3611, 1.933, 0.7677), (0.3611, 1.933, 0.5759), (0.3611, 1.933, 0.3842), (0.3611, 1.933, 0.2299)], [], [(17, 22, 6, 2), (22, 27, 4, 6), (27, 8, 0, 4), (0, 2, 6, 4), (5, 7, 3, 1), (5, 1, 12, 23), (23, 12, 11, 24), (24, 11, 10, 25), (25, 10, 9, 26), (26, 9, 8, 27), (7, 5, 23, 18), (18, 23, 24, 19), (19, 24, 25, 20), (20, 25, 26, 21), (21, 26, 27, 22), (3, 7, 18, 13), (13, 18, 19, 14), (14, 19, 20, 15), (15, 20, 21, 16), (16, 21, 22, 17), (13, 12, 23, 18), (14, 11, 24, 19), (15, 10, 25, 20), (16, 9, 26, 21), (8, 17, 22, 27), (30, 34, 50, 45), (34, 32, 55, 50), (32, 28, 36, 55), (32, 34, 30, 28), (29, 31, 35, 33), (51, 40, 29, 33), (52, 39, 40, 51), (53, 38, 39, 52), (54, 37, 38, 53), (55, 36, 37, 54), (46, 51, 33, 35), (47, 52, 51, 46), (48, 53, 52, 47), (49, 54, 53, 48), (50, 55, 54, 49), (41, 46, 35, 31), (42, 47, 46, 41), (43, 48, 47, 42), (44, 49, 48, 43), (45, 50, 49, 44), (46, 51, 40, 41), (47, 52, 39, 42), (48, 53, 38, 43), (49, 54, 37, 44), (55, 50, 45, 36), (12, 1, 29, 40), (1, 3, 31, 29), (17, 2, 30, 45), (2, 0, 28, 30), (0, 8, 36, 28), (8, 9, 37, 36), (9, 10, 38, 37), (10, 11, 39, 38), (11, 12, 40, 39), (3, 13, 41, 31), (13, 14, 42, 41), (14, 15, 43, 42), (15, 16, 44, 43), (16, 17, 45, 44), (12, 13, 41, 40), (11, 14, 42, 39), (10, 15, 43, 38), (9, 16, 44, 37), (17, 8, 36, 45)])
me_bookshelf.use_remesh_preserve_volume = False
me_bookshelf.use_remesh_preserve_attributes = False
me_bookshelf.use_mirror_vertex_groups = False
me_bookshelf.update()
me_toybox = bpy.data.meshes.new('toybox')
me_toybox.from_pydata([(-1.383, -1.209, 0.02891), (-1.383, -1.209, 0.5877), (-1.967, -1.209, 0.02891), (-1.967, -1.209, 0.5877), (-1.383, -0.2435, 0.02891), (-1.383, -0.2435, 0.5877), (-1.967, -0.2435, 0.02891), (-1.967, -0.2435, 0.5877), (-1.401, -1.18, 0.5877), (-1.95, -1.18, 0.5877), (-1.95, -0.2725, 0.5877), (-1.401, -0.2725, 0.5877), (-1.401, -1.18, 0.05383), (-1.95, -1.18, 0.05383), (-1.95, -0.2725, 0.05383), (-1.401, -0.2725, 0.05383)], [], [(1, 3, 2, 0), (3, 7, 6, 2), (7, 5, 4, 6), (5, 1, 0, 4), (0, 2, 6, 4), (7, 3, 9, 10), (8, 11, 15, 12), (5, 7, 10, 11), (3, 1, 8, 9), (1, 5, 11, 8), (15, 14, 13, 12), (10, 9, 13, 14), (11, 10, 14, 15), (9, 8, 12, 13)])
me_toybox.use_remesh_preserve_volume = False
me_toybox.use_remesh_preserve_attributes = False
me_toybox.use_mirror_vertex_groups = False
me_toybox.update()

# ---- objects
ob_floor_walls = bpy.data.objects.new('floor_walls', me_floor_walls)
ob_lamp = bpy.data.objects.new('Lamp', light_lamp)
ob_camera = bpy.data.objects.new('Camera', cam_camera)
ob_bed_struct = bpy.data.objects.new('bed_struct', me_bet_struct)
ob_mattress = bpy.data.objects.new('mattress', me_mattress)
ob_nightstand = bpy.data.objects.new('nightstand', me_nightstand)
ob_nightstand_drawer = bpy.data.objects.new('nightstand.drawer', me_nightstand_drawer)
ob_bookshelf = bpy.data.objects.new('bookshelf', me_bookshelf)
ob_toybox = bpy.data.objects.new('toybox', me_toybox)

# ---- transforms, parenting, visibility, modifiers, constraints
ob_floor_walls.location = (0.0, 0.0, 0.0)
ob_floor_walls.lineart.crease_threshold = 0.0
ob_lamp.location = (4.076, 1.005, 5.904)
ob_lamp.rotation_euler = (0.6503, 0.05522, 1.866)
ob_lamp.lock_rotations_4d = False
ob_lamp.empty_display_type = 'ARROWS'
ob_lamp.color = (0.0, 0.0, 0.0, 0.0)
ob_lamp.lineart.crease_threshold = 0.0
ob_camera.location = (7.481, -6.508, 5.344)
ob_camera.rotation_euler = (1.109, 0.01082, 0.8149)
ob_camera.lock_rotations_4d = False
ob_camera.empty_display_type = 'ARROWS'
ob_camera.color = (0.0, 0.0, 0.0, 0.0)
ob_camera.display_type = 'WIRE'
ob_camera.lineart.crease_threshold = 0.0
ob_bed_struct.location = (0.0, 0.0, 0.0)
ob_bed_struct.lineart.crease_threshold = 0.0
ob_mattress.location = (0.0, 0.0, 0.0)
ob_mattress.lineart.crease_threshold = 0.0
ob_nightstand.location = (0.0, 0.0, 0.0)
ob_nightstand.lineart.crease_threshold = 0.0
ob_nightstand_drawer.parent = ob_nightstand
ob_nightstand_drawer.location = (0.0, 0.0, 0.0)
ob_nightstand_drawer.lineart.crease_threshold = 0.0
ob_bookshelf.location = (0.0, 0.0, 0.0)
ob_bookshelf.lineart.crease_threshold = 0.0
ob_toybox.location = (0.0, 0.0, 0.0)
ob_toybox.lineart.crease_threshold = 0.0

# ---- collection membership
col_collection_1.objects.link(ob_floor_walls)
col_collection_1.objects.link(ob_lamp)
col_collection_1.objects.link(ob_camera)
col_collection_1.objects.link(ob_bed_struct)
col_collection_1.objects.link(ob_mattress)
col_collection_1.objects.link(ob_nightstand)
col_collection_1.objects.link(ob_nightstand_drawer)
col_collection_1.objects.link(ob_bookshelf)
col_collection_1.objects.link(ob_toybox)

# ---- scene / render settings (as saved in the file)
scene.camera = ob_camera
scene.frame_start = 1; scene.frame_end = 250; scene.frame_set(1)
scene.render.engine = 'BLENDER_EEVEE_NEXT'
scene.render.resolution_percentage = 50
scene.render.dither_intensity = 0.0
scene.cycles.use_denoising = False
scene.cycles.samples = 10
scene.cycles.sampling_pattern = 'TABULATED_SOBOL'
scene.cycles.light_sampling_threshold = 0.0
scene.cycles.use_adaptive_sampling = False
scene.cycles.use_light_tree = False
scene.cycles.blur_glossy = 0.0
scene.cycles.pixel_filter_type = 'GAUSSIAN'
scene.cycles.sample_clamp_indirect = 0.0
scene.view_settings.view_transform = 'Standard'
bpy.context.view_layer.update()
